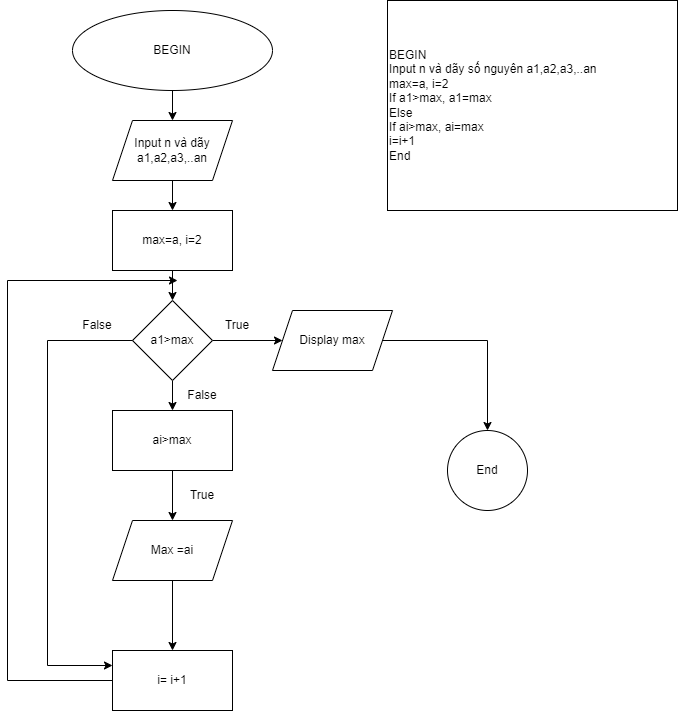

The diagram above was exported from draw.io. Its source (the exported page's mxGraphModel, read from the mxfile embedded in the PNG):
<mxGraphModel dx="864" dy="516" grid="1" gridSize="10" guides="1" tooltips="1" connect="1" arrows="1" fold="1" page="1" pageScale="1" pageWidth="850" pageHeight="1100" math="0" shadow="0">
  <root>
    <mxCell id="0" />
    <mxCell id="1" parent="0" />
    <mxCell id="IC2nmcBLT4gzHtgFw9Di-4" value="" style="edgeStyle=orthogonalEdgeStyle;rounded=0;orthogonalLoop=1;jettySize=auto;html=1;" edge="1" parent="1" source="IC2nmcBLT4gzHtgFw9Di-2" target="IC2nmcBLT4gzHtgFw9Di-3">
      <mxGeometry relative="1" as="geometry" />
    </mxCell>
    <mxCell id="IC2nmcBLT4gzHtgFw9Di-2" value="BEGIN" style="ellipse;whiteSpace=wrap;html=1;" vertex="1" parent="1">
      <mxGeometry x="225" y="20" width="200" height="80" as="geometry" />
    </mxCell>
    <mxCell id="IC2nmcBLT4gzHtgFw9Di-6" value="" style="edgeStyle=orthogonalEdgeStyle;rounded=0;orthogonalLoop=1;jettySize=auto;html=1;" edge="1" parent="1" source="IC2nmcBLT4gzHtgFw9Di-3" target="IC2nmcBLT4gzHtgFw9Di-5">
      <mxGeometry relative="1" as="geometry" />
    </mxCell>
    <mxCell id="IC2nmcBLT4gzHtgFw9Di-3" value="Input n và dãy a1,a2,a3,..an" style="shape=parallelogram;perimeter=parallelogramPerimeter;whiteSpace=wrap;html=1;fixedSize=1;" vertex="1" parent="1">
      <mxGeometry x="265" y="130" width="120" height="60" as="geometry" />
    </mxCell>
    <mxCell id="IC2nmcBLT4gzHtgFw9Di-8" value="" style="edgeStyle=orthogonalEdgeStyle;rounded=0;orthogonalLoop=1;jettySize=auto;html=1;" edge="1" parent="1" source="IC2nmcBLT4gzHtgFw9Di-5" target="IC2nmcBLT4gzHtgFw9Di-7">
      <mxGeometry relative="1" as="geometry" />
    </mxCell>
    <mxCell id="IC2nmcBLT4gzHtgFw9Di-5" value="max=a, i=2" style="whiteSpace=wrap;html=1;" vertex="1" parent="1">
      <mxGeometry x="265" y="220" width="120" height="60" as="geometry" />
    </mxCell>
    <mxCell id="IC2nmcBLT4gzHtgFw9Di-12" value="" style="edgeStyle=orthogonalEdgeStyle;rounded=0;orthogonalLoop=1;jettySize=auto;html=1;" edge="1" parent="1" source="IC2nmcBLT4gzHtgFw9Di-7" target="IC2nmcBLT4gzHtgFw9Di-11">
      <mxGeometry relative="1" as="geometry" />
    </mxCell>
    <mxCell id="IC2nmcBLT4gzHtgFw9Di-16" value="" style="edgeStyle=orthogonalEdgeStyle;rounded=0;orthogonalLoop=1;jettySize=auto;html=1;" edge="1" parent="1" source="IC2nmcBLT4gzHtgFw9Di-7" target="IC2nmcBLT4gzHtgFw9Di-15">
      <mxGeometry relative="1" as="geometry" />
    </mxCell>
    <mxCell id="IC2nmcBLT4gzHtgFw9Di-7" value="a1&amp;gt;max" style="rhombus;whiteSpace=wrap;html=1;" vertex="1" parent="1">
      <mxGeometry x="285" y="310" width="80" height="80" as="geometry" />
    </mxCell>
    <mxCell id="IC2nmcBLT4gzHtgFw9Di-14" value="" style="edgeStyle=orthogonalEdgeStyle;rounded=0;orthogonalLoop=1;jettySize=auto;html=1;" edge="1" parent="1" source="IC2nmcBLT4gzHtgFw9Di-11" target="IC2nmcBLT4gzHtgFw9Di-13">
      <mxGeometry relative="1" as="geometry" />
    </mxCell>
    <mxCell id="IC2nmcBLT4gzHtgFw9Di-11" value="Display max" style="shape=parallelogram;perimeter=parallelogramPerimeter;whiteSpace=wrap;html=1;fixedSize=1;" vertex="1" parent="1">
      <mxGeometry x="425" y="320" width="120" height="60" as="geometry" />
    </mxCell>
    <mxCell id="IC2nmcBLT4gzHtgFw9Di-13" value="End" style="ellipse;whiteSpace=wrap;html=1;" vertex="1" parent="1">
      <mxGeometry x="600" y="440" width="80" height="80" as="geometry" />
    </mxCell>
    <mxCell id="IC2nmcBLT4gzHtgFw9Di-20" value="" style="edgeStyle=orthogonalEdgeStyle;rounded=0;orthogonalLoop=1;jettySize=auto;html=1;" edge="1" parent="1" source="IC2nmcBLT4gzHtgFw9Di-15" target="IC2nmcBLT4gzHtgFw9Di-17">
      <mxGeometry relative="1" as="geometry" />
    </mxCell>
    <mxCell id="IC2nmcBLT4gzHtgFw9Di-15" value="ai&amp;gt;max" style="whiteSpace=wrap;html=1;" vertex="1" parent="1">
      <mxGeometry x="265" y="420" width="120" height="60" as="geometry" />
    </mxCell>
    <mxCell id="IC2nmcBLT4gzHtgFw9Di-19" value="" style="edgeStyle=orthogonalEdgeStyle;rounded=0;orthogonalLoop=1;jettySize=auto;html=1;" edge="1" parent="1" source="IC2nmcBLT4gzHtgFw9Di-17" target="IC2nmcBLT4gzHtgFw9Di-18">
      <mxGeometry relative="1" as="geometry" />
    </mxCell>
    <mxCell id="IC2nmcBLT4gzHtgFw9Di-17" value="Max =ai" style="shape=parallelogram;perimeter=parallelogramPerimeter;whiteSpace=wrap;html=1;fixedSize=1;" vertex="1" parent="1">
      <mxGeometry x="265" y="530" width="120" height="60" as="geometry" />
    </mxCell>
    <mxCell id="IC2nmcBLT4gzHtgFw9Di-18" value="i= i+1" style="whiteSpace=wrap;html=1;" vertex="1" parent="1">
      <mxGeometry x="265" y="660" width="120" height="60" as="geometry" />
    </mxCell>
    <mxCell id="IC2nmcBLT4gzHtgFw9Di-21" value="True" style="text;html=1;strokeColor=none;fillColor=none;align=center;verticalAlign=middle;whiteSpace=wrap;rounded=0;" vertex="1" parent="1">
      <mxGeometry x="360" y="320" width="60" height="30" as="geometry" />
    </mxCell>
    <mxCell id="IC2nmcBLT4gzHtgFw9Di-22" value="False" style="text;html=1;strokeColor=none;fillColor=none;align=center;verticalAlign=middle;whiteSpace=wrap;rounded=0;" vertex="1" parent="1">
      <mxGeometry x="325" y="390" width="60" height="30" as="geometry" />
    </mxCell>
    <mxCell id="IC2nmcBLT4gzHtgFw9Di-23" value="True" style="text;html=1;strokeColor=none;fillColor=none;align=center;verticalAlign=middle;whiteSpace=wrap;rounded=0;" vertex="1" parent="1">
      <mxGeometry x="325" y="490" width="60" height="30" as="geometry" />
    </mxCell>
    <mxCell id="IC2nmcBLT4gzHtgFw9Di-24" value="" style="endArrow=classic;html=1;rounded=0;exitX=0;exitY=0.5;exitDx=0;exitDy=0;" edge="1" parent="1" source="IC2nmcBLT4gzHtgFw9Di-18">
      <mxGeometry width="50" height="50" relative="1" as="geometry">
        <mxPoint x="170" y="700" as="sourcePoint" />
        <mxPoint x="330" y="290" as="targetPoint" />
        <Array as="points">
          <mxPoint x="160" y="690" />
          <mxPoint x="160" y="290" />
        </Array>
      </mxGeometry>
    </mxCell>
    <mxCell id="IC2nmcBLT4gzHtgFw9Di-25" value="" style="endArrow=classic;html=1;rounded=0;entryX=0;entryY=0.25;entryDx=0;entryDy=0;exitX=0;exitY=0.5;exitDx=0;exitDy=0;" edge="1" parent="1" source="IC2nmcBLT4gzHtgFw9Di-7" target="IC2nmcBLT4gzHtgFw9Di-18">
      <mxGeometry width="50" height="50" relative="1" as="geometry">
        <mxPoint x="280" y="350" as="sourcePoint" />
        <mxPoint x="270" y="330" as="targetPoint" />
        <Array as="points">
          <mxPoint x="200" y="350" />
          <mxPoint x="200" y="675" />
        </Array>
      </mxGeometry>
    </mxCell>
    <mxCell id="IC2nmcBLT4gzHtgFw9Di-26" value="False" style="text;html=1;strokeColor=none;fillColor=none;align=center;verticalAlign=middle;whiteSpace=wrap;rounded=0;" vertex="1" parent="1">
      <mxGeometry x="220" y="320" width="60" height="30" as="geometry" />
    </mxCell>
    <mxCell id="IC2nmcBLT4gzHtgFw9Di-29" value="BEGIN&lt;br&gt;Input n và dãy số nguyên a1,a2,a3,..an&lt;br&gt;max=a, i=2&lt;br&gt;If a1&amp;gt;max, a1=max&lt;br&gt;Else&lt;br&gt;If ai&amp;gt;max, ai=max&lt;br&gt;i=i+1&lt;br&gt;End&lt;span style=&quot;white-space: pre;&quot;&gt;&#09;&lt;/span&gt;" style="rounded=0;whiteSpace=wrap;html=1;align=left;" vertex="1" parent="1">
      <mxGeometry x="540" y="10" width="290" height="210" as="geometry" />
    </mxCell>
  </root>
</mxGraphModel>